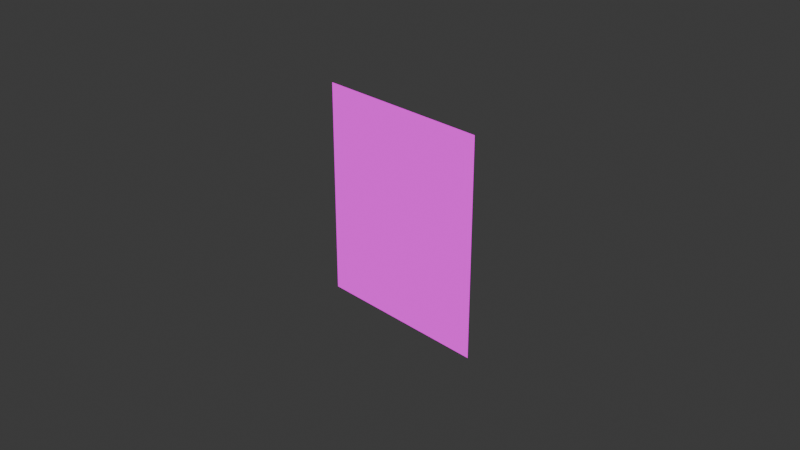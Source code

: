 # Source: geonodes_v3.blend  (saved by Blender 4.0.36; exported with 4.5.12 LTS)
import bpy
from mathutils import Matrix  # noqa: F401  (used for matrix-valued properties, if any)

bpy.ops.wm.read_factory_settings(use_empty=True)
scene = bpy.context.scene
scene.name = 'Scene'

# ---- collections
col_collection = bpy.data.collections.new('Collection'); scene.collection.children.link(col_collection)

# ---- images (referenced by path relative to the original .blend; pixels are not part of the script)
import os
ASSET_DIR = os.environ.get("B2B_ASSET_DIR", "")  # directory of the original .blend (textures are referenced by path, not embedded)
HERE = os.path.dirname(os.path.abspath(__file__))  # packed textures are extracted next to this script under _unpacked/

def load_image(name, relpath, width, height, colorspace="sRGB"):
    """Load a texture the original file referenced (path relative to the .blend, or extracted next to this script)."""
    p = next((c for c in (os.path.join(HERE, relpath), os.path.join(ASSET_DIR, relpath)) if relpath and os.path.exists(c)), "")
    if p:
        img = bpy.data.images.load(p, check_existing=True)
        img.name = name
    else:  # same state as the original file: an image datablock whose file is absent (Cycles renders it pink)
        img = bpy.data.images.new(name, width, height)
        img.source = "FILE"
        img.filepath = "//" + (relpath or name)
    img.colorspace_settings.name = colorspace
    return img
img_part_00149__png = load_image('part_00149_.png', 'part_00149_.png', 1024, 1024, 'sRGB')

# ---- materials (node trees are filled in below, after node groups)
mat_material = bpy.data.materials.new('Material')
mat_material.use_transparent_shadow = False

# ---- node groups
ng_depthsubdivisor = bpy.data.node_groups.new('DepthSubdivisor', 'GeometryNodeTree')
_s = ng_depthsubdivisor.interface.new_socket(name='Geometry', in_out='OUTPUT', socket_type='NodeSocketGeometry')
_s = ng_depthsubdivisor.interface.new_socket(name='Geometry', in_out='INPUT', socket_type='NodeSocketGeometry')
_s = ng_depthsubdivisor.interface.new_socket(name='DepthMap', in_out='INPUT', socket_type='NodeSocketImage')
_s.description = 'DepthMap'
_s = ng_depthsubdivisor.interface.new_socket(name='RGB24', in_out='INPUT', socket_type='NodeSocketBool')
_s.default_value = True
_s = ng_depthsubdivisor.interface.new_socket(name='Depth Scale', in_out='INPUT', socket_type='NodeSocketFloat')
_s.default_value = 1.0
_s.min_value = -1e+04
_s.max_value = 1e+04
_s = ng_depthsubdivisor.interface.new_socket(name='Exponential Depth', in_out='INPUT', socket_type='NodeSocketBool')
_s = ng_depthsubdivisor.interface.new_socket(name='Subdivide', in_out='INPUT', socket_type='NodeSocketInt')
_s.default_value = 1
_s.min_value = 1
_s.max_value = 10
_s = ng_depthsubdivisor.interface.new_socket(name='Split', in_out='INPUT', socket_type='NodeSocketBool')
_s = ng_depthsubdivisor.interface.new_socket(name='highpass filter', in_out='INPUT', socket_type='NodeSocketFloat')
_s.default_value = 0.25
_s.min_value = 0.01
_s.max_value = 1.0
ng_depthsubdivisor.is_modifier = True
_N = ng_depthsubdivisor.nodes; _L = ng_depthsubdivisor.links
n0 = _N.new('GeometryNodeInputPosition'); n0.name = 'Position'; n0.location = (-1363, 63)
n1 = _N.new('GeometryNodeInputNormal'); n1.name = 'Normal'; n1.location = (-562, 659)
n1.legacy_corner_normals = True
n2 = _N.new('ShaderNodeSeparateXYZ'); n2.name = 'Separate XYZ.001'; n2.location = (-558, 595)
n2.hide = True
n3 = _N.new('ShaderNodeMath'); n3.name = 'Math.007'; n3.location = (-556, 556)
n3.hide = True
n3.operation = 'SUBTRACT'
n3.inputs[0].default_value = 1.0
n4 = _N.new('ShaderNodeMath'); n4.name = 'Math.008'; n4.location = (-560, 519)
n4.hide = True
n4.operation = 'GREATER_THAN'
n4.use_clamp = True
n4.inputs[1].default_value = 0.8
n5 = _N.new('ShaderNodeMath'); n5.name = 'Math.002'; n5.location = (-686, 94)
n5.hide = True
n5.operation = 'MULTIPLY'
n6 = _N.new('ShaderNodeMath'); n6.name = 'Math.001'; n6.location = (-687, 174)
n6.hide = True
n6.operation = 'MULTIPLY'
n7 = _N.new('ShaderNodeMath'); n7.name = 'Math.003'; n7.location = (-684, 60)
n7.hide = True
n8 = _N.new('ShaderNodeCombineXYZ'); n8.name = 'Combine XYZ'; n8.location = (-30, 230)
n8.label = 'RelXYZd'
n8.hide = True
n9 = _N.new('GeometryNodeStoreNamedAttribute'); n9.name = 'Store Named Attribute.002'; n9.location = (1412, 540)
n9.inputs[2].default_value = 'uv'
n10 = _N.new('GeometryNodeStoreNamedAttribute'); n10.name = 'Store Named Attribute'; n10.location = (1411, 331)
n10.inputs[2].default_value = 'mask'
n11 = _N.new('GeometryNodeStoreNamedAttribute'); n11.name = 'Store Named Attribute.001'; n11.location = (1407, 126)
n11.inputs[2].default_value = 'raw_area'
n12 = _N.new('NodeGroupOutput'); n12.name = 'Group Output'; n12.location = (1893, 376)
n13 = _N.new('GeometryNodeSetShadeSmooth'); n13.name = 'Set Shade Smooth'; n13.location = (1593, 173)
n14 = _N.new('ShaderNodeMath'); n14.name = 'Math.010'; n14.location = (-124, -332)
n14.operation = 'EXPONENT'
n15 = _N.new('GeometryNodeSubdivideMesh'); n15.name = 'Subdivide Mesh'; n15.location = (23, 375)
n16 = _N.new('NodeGroupInput'); n16.name = 'Group Input'; n16.location = (-759, 475)
n17 = _N.new('ShaderNodeMath'); n17.name = 'Math.009'; n17.location = (623, -311)
n17.operation = 'GREATER_THAN'
n17.use_clamp = True
n17.inputs[1].default_value = -0.13
n18 = _N.new('GeometryNodeSwitch'); n18.name = 'Switch'; n18.location = (609, 496)
n19 = _N.new('GeometryNodeSetPosition'); n19.name = 'Set Position'; n19.location = (255, 352)
n19.hide = True
n20 = _N.new('ShaderNodeMath'); n20.name = 'Math'; n20.location = (-686, 136)
n20.hide = True
n21 = _N.new('ShaderNodeCombineXYZ'); n21.name = 'Combine XYZ.001'; n21.location = (-466, -13)
n21.label = 'UV'
n22 = _N.new('ShaderNodeCombineXYZ'); n22.name = 'Combine XYZ.002'; n22.location = (14, 119)
n22.label = 'AbsXYZd'
n23 = _N.new('ShaderNodeSeparateXYZ'); n23.name = 'Separate XYZ'; n23.location = (-923, 126)
n24 = _N.new('GeometryNodeSetPosition'); n24.name = 'Set Position.001'; n24.location = (1314, -747)
n25 = _N.new('ShaderNodeMath'); n25.name = 'Math.006'; n25.location = (646, -536)
n25.operation = 'GREATER_THAN'
n25.use_clamp = True
n26 = _N.new('ShaderNodeMath'); n26.name = 'Math.005'; n26.location = (844, -812)
n26.operation = 'MAXIMUM'
n26.inputs[1].default_value = 0.4
n27 = _N.new('ShaderNodeCombineXYZ'); n27.name = 'Combine XYZ.003'; n27.location = (1065, -950)
n27.label = 'AbsXYZd'
n28 = _N.new('GeometryNodeSeparateGeometry'); n28.name = 'Separate Geometry'; n28.location = (886, -590)
n28.domain = 'FACE'
n29 = _N.new('ShaderNodeMath'); n29.name = 'Math.004'; n29.location = (240, -509)
n29.label = 'DepthScale'
n29.hide = True
n29.operation = 'MULTIPLY'
n30 = _N.new('GeometryNodeSwitch'); n30.name = 'Switch.001'; n30.location = (73, -586)
n30.input_type = 'FLOAT'
n31 = _N.new('FunctionNodeSeparateColor'); n31.name = 'Separate Color'; n31.location = (69, -162)
n32 = _N.new('ShaderNodeMath'); n32.name = 'Math.013'; n32.location = (-750, -401)
n32.operation = 'DIVIDE'
n32.inputs[1].default_value = 6.579e+04
n33 = _N.new('GeometryNodeSwitch'); n33.name = 'Switch.002'; n33.location = (341, -64)
n33.input_type = 'FLOAT'
n34 = _N.new('GeometryNodeSwitch'); n34.name = 'Switch.003'; n34.location = (-440, -382)
n34.input_type = 'FLOAT'
n35 = _N.new('ShaderNodeMath'); n35.name = 'Math.016'; n35.location = (-868, -797)
n35.operation = 'DIVIDE'
n35.inputs[1].default_value = 256.0
n36 = _N.new('ShaderNodeMath'); n36.name = 'Math.017'; n36.location = (-869, -960)
n36.operation = 'DIVIDE'
n36.inputs[1].default_value = 6.554e+04
n37 = _N.new('ShaderNodeMath'); n37.name = 'Math.019'; n37.location = (-412, -1004)
n38 = _N.new('ShaderNodeMath'); n38.name = 'Math.018'; n38.location = (-643, -813)
n39 = _N.new('ShaderNodeMath'); n39.name = 'Math.011'; n39.location = (-1169, -81)
n39.operation = 'MULTIPLY'
n39.inputs[1].default_value = 6.554e+04
n40 = _N.new('ShaderNodeMath'); n40.name = 'Math.012'; n40.location = (-1184, -300)
n40.operation = 'MULTIPLY'
n40.inputs[1].default_value = 256.0
n41 = _N.new('ShaderNodeMath'); n41.name = 'Math.014'; n41.location = (-964, -132)
n42 = _N.new('ShaderNodeMath'); n42.name = 'Math.015'; n42.location = (-932, -303)
n43 = _N.new('GeometryNodeImageTexture'); n43.name = 'Image Texture.001'; n43.location = (-272, -87)
n43.label = 'Depth Map'
n44 = _N.new('ShaderNodeClamp'); n44.name = 'Clamp'; n44.location = (-2, 375)
n44.inputs[2].default_value = 11.0
_L.new(n13.outputs[0], n12.inputs[0])
_L.new(n29.outputs[0], n8.inputs[2])
_L.new(n20.outputs[0], n21.inputs[0])
_L.new(n6.outputs[0], n20.inputs[0])
_L.new(n23.outputs[0], n6.inputs[0])
_L.new(n5.outputs[0], n7.inputs[0])
_L.new(n23.outputs[1], n5.inputs[0])
_L.new(n7.outputs[0], n21.inputs[1])
_L.new(n30.outputs[0], n29.inputs[0])
_L.new(n15.outputs[0], n19.inputs[0])
_L.new(n1.outputs[0], n2.inputs[0])
_L.new(n2.outputs[2], n3.inputs[1])
_L.new(n3.outputs[0], n4.inputs[0])
_L.new(n25.outputs[0], n10.inputs[3])
_L.new(n0.outputs[0], n23.inputs[0])
_L.new(n29.outputs[0], n22.inputs[2])
_L.new(n10.outputs[0], n11.inputs[0])
_L.new(n11.outputs[0], n13.inputs[0])
_L.new(n23.outputs[0], n22.inputs[0])
_L.new(n23.outputs[1], n22.inputs[1])
_L.new(n19.outputs[0], n28.inputs[0])
_L.new(n25.outputs[0], n28.inputs[1])
_L.new(n19.outputs[0], n18.inputs[1])
_L.new(n9.outputs[0], n10.inputs[0])
_L.new(n21.outputs[0], n43.inputs[1])
_L.new(n43.outputs[0], n31.inputs[0])
_L.new(n16.outputs[0], n15.inputs[0])
_L.new(n16.outputs[1], n43.inputs[0])
_L.new(n16.outputs[3], n29.inputs[1])
_L.new(n22.outputs[0], n19.inputs[2])
_L.new(n18.outputs[0], n9.inputs[0])
_L.new(n21.outputs[0], n9.inputs[3])
_L.new(n14.outputs[0], n30.inputs[2])
_L.new(n16.outputs[4], n30.inputs[0])
_L.new(n16.outputs[7], n25.inputs[1])
_L.new(n16.outputs[6], n18.inputs[0])
_L.new(n28.outputs[0], n24.inputs[0])
_L.new(n24.outputs[0], n18.inputs[2])
_L.new(n23.outputs[0], n27.inputs[0])
_L.new(n23.outputs[1], n27.inputs[1])
_L.new(n27.outputs[0], n24.inputs[2])
_L.new(n26.outputs[0], n27.inputs[2])
_L.new(n29.outputs[0], n26.inputs[0])
_L.new(n30.outputs[0], n25.inputs[0])
_L.new(n33.outputs[0], n17.inputs[0])
_L.new(n33.outputs[0], n14.inputs[0])
_L.new(n33.outputs[0], n30.inputs[1])
_L.new(n31.outputs[0], n33.inputs[1])
_L.new(n31.outputs[0], n39.inputs[0])
_L.new(n39.outputs[0], n41.inputs[0])
_L.new(n40.outputs[0], n41.inputs[1])
_L.new(n41.outputs[0], n42.inputs[0])
_L.new(n31.outputs[2], n42.inputs[1])
_L.new(n31.outputs[1], n40.inputs[0])
_L.new(n42.outputs[0], n32.inputs[0])
_L.new(n31.outputs[0], n38.inputs[0])
_L.new(n31.outputs[1], n35.inputs[0])
_L.new(n31.outputs[2], n36.inputs[0])
_L.new(n35.outputs[0], n38.inputs[1])
_L.new(n38.outputs[0], n37.inputs[0])
_L.new(n36.outputs[0], n37.inputs[1])
_L.new(n37.outputs[0], n34.inputs[2])
_L.new(n32.outputs[0], n34.inputs[1])
_L.new(n34.outputs[0], n33.inputs[2])
_L.new(n16.outputs[2], n33.inputs[0])
_L.new(n44.outputs[0], n15.inputs[1])
n12.is_active_output = True

# ---- material node trees
mat_material.use_nodes = True; mat_material.node_tree.nodes.clear()
_N = mat_material.node_tree.nodes; _L = mat_material.node_tree.links
n0 = _N.new('ShaderNodeOutputMaterial'); n0.name = 'Material Output'; n0.location = (300, 300)
n1 = _N.new('ShaderNodeEmission'); n1.name = 'Emission'; n1.location = (10, 300)
n2 = _N.new('ShaderNodeTexImage'); n2.name = 'Image Texture'; n2.location = (-280, 280)
n2.image = img_part_00149__png
_L.new(n1.outputs[0], n0.inputs[0])
_L.new(n2.outputs[0], n1.inputs[0])
n0.is_active_output = True

# ---- world
world_world = bpy.data.worlds.new('World'); scene.world = world_world
world_world.use_nodes = True; world_world.node_tree.nodes.clear()
_N = world_world.node_tree.nodes; _L = world_world.node_tree.links
n0 = _N.new('ShaderNodeOutputWorld'); n0.name = 'World Output'; n0.location = (300, 300)
n1 = _N.new('ShaderNodeBackground'); n1.name = 'Background'; n1.location = (10, 300)
n1.inputs[0].default_value = (0.05088, 0.05088, 0.05088, 1.0)
_L.new(n1.outputs[0], n0.inputs[0])
n0.is_active_output = True
world_world.color = (0.05088, 0.05088, 0.05088)
world_world.use_sun_shadow = False
world_world.sun_shadow_jitter_overblur = 0.0

# ---- cameras
cam_camera = bpy.data.cameras.new('Camera')
cam_camera.clip_end = 100.0
cam_camera.ortho_scale = 7.314

# ---- lights
light_light = bpy.data.lights.new('Light', 'POINT')
light_light.transmission_factor = 0.0
light_light.use_soft_falloff = False
light_light.energy = 1000.0
light_light.shadow_soft_size = 0.1
light_light.shadow_maximum_resolution = 0.006
light_light.use_absolute_resolution = True

# ---- meshes
me_plane_002 = bpy.data.meshes.new('Plane.002')
me_plane_002.from_pydata([(-1.0, -1.0, 0.0), (1.0, -1.0, 0.0), (-1.0, 1.0, 0.0), (1.0, 1.0, 0.0)], [], [(0, 1, 3, 2)])
_uv = me_plane_002.uv_layers.new(name='UVMap')
_uv.uv.foreach_set('vector', [0.0, 0.0, 1.0, 0.0, 1.0, 1.0, 0.0, 1.0])
me_plane_002.materials.append(mat_material)
me_plane_002.update()

# ---- objects
ob_plane = bpy.data.objects.new('Plane', me_plane_002)
ob_light = bpy.data.objects.new('Light', light_light)
ob_camera = bpy.data.objects.new('Camera', cam_camera)

# ---- transforms, parenting, visibility, modifiers, constraints
ob_plane.location = (0.0, 0.0, 0.0)
ob_plane.rotation_euler = (1.571, 0.0, 0.0)
ob_plane.scale = (1.0, 1.2, 1.0)
_m = ob_plane.modifiers.new('GeometryNodes', 'NODES')
_m.node_group = ng_depthsubdivisor
_gi = [s.identifier for s in ng_depthsubdivisor.interface.items_tree if s.item_type == 'SOCKET' and s.in_out == 'INPUT']
_m[_gi[1]] = None  # DepthMap
_m[_gi[5]] = 9  # Subdivide
ob_light.location = (4.076, 1.005, 5.904)
ob_light.rotation_euler = (0.6503, 0.05522, 1.866)
ob_light.lock_rotations_4d = False
ob_light.empty_display_type = 'ARROWS'
ob_light.color = (0.0, 0.0, 0.0, 0.0)
ob_light.lineart.crease_threshold = 0.0
ob_camera.location = (7.359, -6.926, 4.958)
ob_camera.rotation_euler = (1.109, 0.0, 0.8149)
ob_camera.lock_rotations_4d = False
ob_camera.empty_display_type = 'ARROWS'
ob_camera.color = (0.0, 0.0, 0.0, 0.0)
ob_camera.display_type = 'WIRE'
ob_camera.lineart.crease_threshold = 0.0

# ---- collection membership
scene.collection.objects.link(ob_plane)
col_collection.objects.link(ob_light)
col_collection.objects.link(ob_camera)

# ---- scene / render settings (as saved in the file)
scene.camera = ob_camera
scene.frame_start = 1; scene.frame_end = 250; scene.frame_set(1)
scene.render.engine = 'BLENDER_EEVEE_NEXT'
scene.cycles.sampling_pattern = 'TABULATED_SOBOL'
bpy.context.view_layer.update()
